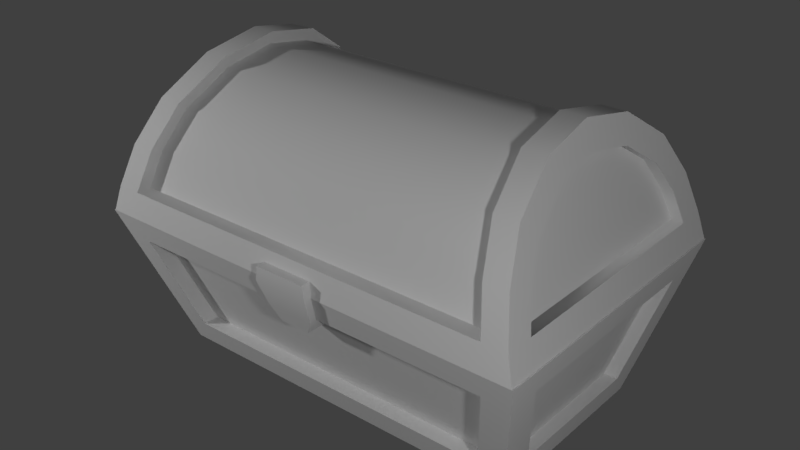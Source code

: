 # Source: chest.blend  (saved by Blender 2.77.0; exported with 4.5.12 LTS)
import bpy
from mathutils import Matrix  # noqa: F401  (used for matrix-valued properties, if any)

bpy.ops.wm.read_factory_settings(use_empty=True)
scene = bpy.context.scene
scene.name = 'Scene'

# ---- collections
col_collection_1 = bpy.data.collections.new('Collection 1'); scene.collection.children.link(col_collection_1)

# ---- materials (node trees are filled in below, after node groups)
mat_chest = bpy.data.materials.new('Chest')
mat_chest.alpha_threshold = 0.0
mat_chest.use_transparent_shadow = False
mat_chest.roughness = 0.5

# ---- material node trees

# ---- world
world_world = bpy.data.worlds.new('World'); scene.world = world_world
world_world.color = (0.05088, 0.05088, 0.05088)
world_world.use_sun_shadow = False
world_world.sun_shadow_jitter_overblur = 0.0
world_world.cycles.sampling_method = 'MANUAL'

# ---- lights
light_point_002 = bpy.data.lights.new('Point.002', 'POINT')
light_point_002.transmission_factor = 0.0
light_point_002.energy = 113.0
light_point_002.shadow_buffer_clip_start = 0.5
light_point_002.shadow_soft_size = 0.1
light_point_002.shadow_maximum_resolution = 0.006
light_point_002.use_absolute_resolution = True
light_point_001 = bpy.data.lights.new('Point.001', 'POINT')
light_point_001.transmission_factor = 0.0
light_point_001.energy = 179.0
light_point_001.shadow_buffer_clip_start = 0.5
light_point_001.shadow_soft_size = 0.1
light_point_001.shadow_maximum_resolution = 0.006
light_point_001.use_absolute_resolution = True
light_point = bpy.data.lights.new('Point', 'POINT')
light_point.transmission_factor = 0.0
light_point.energy = 141.0
light_point.shadow_buffer_clip_start = 0.5
light_point.shadow_soft_size = 0.1
light_point.shadow_maximum_resolution = 0.006
light_point.use_absolute_resolution = True

# ---- meshes
me_cube_002 = bpy.data.meshes.new('Cube.002')
me_cube_002.from_pydata([(2.995, 2.0, 1.002), (2.995, -2.0, 1.002), (2.902, -1.945, 1.342), (2.606, -1.414, 2.416), (2.473, -0.7654, 2.849), (2.422, 8.103e-07, 3.002), (2.473, 0.7654, 2.849), (2.606, 1.414, 2.416), (2.902, 1.945, 1.342), (2.46, 1.59, 1.825), (2.46, -1.59, 1.825), (2.579, 1.749, 1.342), (2.321, 1.271, 2.307), (2.198, 0.6881, 2.697), (2.995, 1.649, 1.002), (2.995, -1.649, 1.002), (2.902, -1.567, 1.342), (2.678, -1.166, 2.167), (2.572, -0.6309, 2.525), (2.535, 8.145e-07, 2.65), (2.572, 0.6309, 2.525), (2.678, 1.166, 2.167), (2.902, 1.568, 1.342), (2.763, -1.768, 1.879), (2.794, -1.439, 1.755), (2.154, 7.183e-07, 2.834), (2.763, 1.768, 1.879), (2.198, -0.6881, 2.697), (2.794, 1.439, 1.755), (2.748, -1.567, 1.342), (2.515, -1.166, 2.167), (2.404, -0.6309, 2.525), (2.366, 8.145e-07, 2.65), (2.404, 0.6309, 2.525), (2.515, 1.166, 2.167), (2.748, 1.568, 1.342), (2.627, -1.439, 1.755), (2.627, 1.439, 1.755), (2.672, 2.0, 1.002), (2.672, -2.0, 1.002), (2.579, -1.945, 1.342), (2.29, -1.414, 2.416), (2.15, -0.7654, 2.849), (2.099, 7.187e-07, 3.002), (2.15, 0.7654, 2.849), (2.29, 1.414, 2.416), (2.579, 1.945, 1.342), (2.447, -1.768, 1.879), (2.447, 1.768, 1.879), (2.321, -1.271, 2.307), (2.579, -1.749, 1.342), (-2.995, 2.0, 1.002), (-2.995, -2.0, 1.002), (-2.902, -1.945, 1.342), (-2.606, -1.414, 2.416), (-2.473, -0.7654, 2.849), (-2.422, 8.103e-07, 3.002), (-2.473, 0.7654, 2.849), (-2.606, 1.414, 2.416), (-2.902, 1.945, 1.342), (-2.46, 1.59, 1.825), (-2.46, -1.59, 1.825), (-2.579, 1.749, 1.342), (-2.321, 1.271, 2.307), (-2.198, 0.6881, 2.697), (-2.995, 1.649, 1.002), (-2.995, -1.649, 1.002), (-2.902, -1.567, 1.342), (-2.678, -1.166, 2.167), (-2.572, -0.6309, 2.525), (-2.535, 8.145e-07, 2.65), (-2.572, 0.6309, 2.525), (-2.678, 1.166, 2.167), (-2.902, 1.568, 1.342), (-2.763, -1.768, 1.879), (-2.794, -1.439, 1.755), (-2.154, 7.183e-07, 2.834), (-2.763, 1.768, 1.879), (-2.198, -0.6881, 2.697), (-2.794, 1.439, 1.755), (-2.748, -1.567, 1.342), (-2.515, -1.166, 2.167), (-2.404, -0.6309, 2.525), (-2.366, 8.145e-07, 2.65), (-2.404, 0.6309, 2.525), (-2.515, 1.166, 2.167), (-2.748, 1.568, 1.342), (-2.627, -1.439, 1.755), (-2.627, 1.439, 1.755), (-2.672, 2.0, 1.002), (-2.672, -2.0, 1.002), (-2.579, -1.945, 1.342), (-2.29, -1.414, 2.416), (-2.15, -0.7654, 2.849), (-2.099, 7.187e-07, 3.002), (-2.15, 0.7654, 2.849), (-2.29, 1.414, 2.416), (-2.579, 1.945, 1.342), (-2.447, -1.768, 1.879), (-2.447, 1.768, 1.879), (-2.321, -1.271, 2.307), (-2.579, -1.749, 1.342), (2.655, 1.536, 1.001), (2.655, -1.536, 1.001), (-2.653, 1.536, 1.001), (-2.653, -1.536, 1.001), (-2.579, -1.476, 1.289), (-2.363, -1.073, 2.104), (-2.263, -0.5808, 2.433), (-2.227, 7.271e-07, 2.548), (-2.263, 0.5808, 2.433), (-2.363, 1.073, 2.104), (-2.579, 1.476, 1.289), (-2.475, -1.342, 1.696), (-2.475, 1.342, 1.696), (2.579, -1.476, 1.289), (2.363, -1.073, 2.104), (2.263, -0.5808, 2.433), (2.227, 7.271e-07, 2.548), (2.263, 0.5808, 2.433), (2.363, 1.073, 2.104), (2.579, 1.476, 1.289), (2.475, -1.342, 1.696), (2.475, 1.342, 1.696)], [], [(39, 1, 2, 40), (47, 23, 3, 41), (41, 3, 4, 42), (42, 4, 5, 43), (43, 5, 6, 44), (44, 6, 7, 45), (48, 26, 8, 46), (46, 8, 0, 38), (2, 1, 15, 16), (4, 3, 17, 18), (6, 5, 19, 20), (26, 7, 21, 28), (0, 8, 22, 14), (7, 6, 20, 21), (5, 4, 18, 19), (23, 2, 16, 24), (16, 15, 14, 22), (3, 23, 24, 17), (40, 2, 23, 47), (8, 26, 28, 22), (45, 7, 26, 48), (16, 22, 35, 29), (20, 19, 32, 33), (19, 18, 31, 32), (21, 20, 33, 34), (18, 17, 30, 31), (22, 28, 37, 35), (28, 21, 34, 37), (24, 16, 29, 36), (17, 24, 36, 30), (37, 34, 30, 36), (36, 29, 35, 37), (31, 30, 34, 33), (32, 31, 33), (44, 45, 12, 13), (42, 43, 25, 27), (40, 47, 10, 50), (43, 44, 13, 25), (41, 42, 27, 49), (45, 48, 9, 12), (47, 41, 49, 10), (48, 46, 11, 9), (27, 78, 100, 49), (13, 64, 76, 25), (11, 46, 97, 62), (9, 60, 63, 12), (10, 61, 101, 50), (40, 91, 90, 39), (90, 91, 53, 52), (98, 92, 54, 74), (92, 93, 55, 54), (93, 94, 56, 55), (94, 95, 57, 56), (95, 96, 58, 57), (99, 97, 59, 77), (97, 89, 51, 59), (53, 67, 66, 52), (55, 69, 68, 54), (57, 71, 70, 56), (77, 79, 72, 58), (51, 65, 73, 59), (58, 72, 71, 57), (56, 70, 69, 55), (74, 75, 67, 53), (67, 73, 65, 66), (54, 68, 75, 74), (91, 98, 74, 53), (59, 73, 79, 77), (96, 99, 77, 58), (67, 80, 86, 73), (71, 84, 83, 70), (70, 83, 82, 69), (72, 85, 84, 71), (69, 82, 81, 68), (73, 86, 88, 79), (79, 88, 85, 72), (75, 87, 80, 67), (68, 81, 87, 75), (88, 87, 81, 85), (87, 88, 86, 80), (82, 84, 85, 81), (83, 84, 82), (95, 64, 63, 96), (93, 78, 76, 94), (91, 101, 61, 98), (94, 76, 64, 95), (92, 100, 78, 93), (96, 63, 60, 99), (98, 61, 100, 92), (99, 60, 62, 97), (25, 76, 78, 27), (12, 63, 64, 13), (38, 89, 97, 46), (11, 62, 60, 9), (49, 100, 61, 10), (40, 50, 101, 91), (15, 103, 102, 14), (119, 120, 116, 117), (115, 122, 123, 121), (66, 65, 104, 105), (66, 105, 90, 52), (123, 122, 116, 120), (115, 121, 102, 103), (38, 0, 14, 102), (112, 104, 102, 121), (89, 38, 102, 104), (115, 103, 105, 106), (89, 104, 65, 51), (121, 123, 114, 112), (116, 122, 113, 107), (15, 1, 39, 103), (90, 105, 103, 39), (119, 118, 109, 110), (122, 115, 106, 113), (123, 120, 111, 114), (117, 116, 107, 108), (113, 106, 112, 114), (120, 119, 110, 111), (113, 114, 111, 107), (104, 112, 106, 105), (118, 117, 108, 109), (110, 109, 108), (108, 107, 111, 110), (119, 117, 118)])
me_cube_002.polygons.foreach_set('use_smooth', [True] * 124)
_k = set([(0, 8), (0, 14), (0, 38), (1, 2), (1, 15), (1, 39), (2, 23), (3, 4), (3, 23), (4, 5), (5, 6), (6, 7), (7, 26), (8, 26), (9, 11), (9, 12), (10, 49), (10, 50), (11, 62), (12, 13), (13, 25), (14, 15), (16, 22), (16, 24), (17, 18), (17, 24), (18, 19), (19, 20), (20, 21), (21, 28), (22, 28), (25, 27), (27, 49), (29, 35), (29, 36), (30, 31), (30, 36), (31, 32), (32, 33), (33, 34), (34, 37), (35, 37), (38, 89), (39, 90), (40, 47), (40, 91), (41, 42), (41, 47), (42, 43), (43, 44), (44, 45), (45, 48), (46, 48), (46, 97), (50, 101), (51, 59), (51, 65), (51, 89), (52, 53), (52, 66), (52, 90), (53, 74), (54, 55), (54, 74), (55, 56), (56, 57), (57, 58), (58, 77), (59, 77), (60, 62), (60, 63), (61, 100), (61, 101), (63, 64), (64, 76), (65, 66), (67, 73), (67, 75), (68, 69), (68, 75), (69, 70), (70, 71), (71, 72), (72, 79), (73, 79), (76, 78), (78, 100), (80, 86), (80, 87), (81, 82), (81, 87), (82, 83), (83, 84), (84, 85), (85, 88), (86, 88), (91, 98), (92, 93), (92, 98), (93, 94), (94, 95), (95, 96), (96, 99), (97, 99), (102, 103), (102, 104), (102, 121), (103, 105), (103, 115), (104, 105), (104, 112), (105, 106), (106, 113), (107, 108), (107, 113), (108, 109), (109, 110), (110, 111), (111, 114), (112, 114), (115, 122), (116, 117), (116, 122), (117, 118), (118, 119), (119, 120), (120, 123), (121, 123)])
me_cube_002.attributes.new('sharp_edge', 'BOOLEAN', 'EDGE').data.foreach_set('value', [ (min(e.vertices), max(e.vertices)) in _k for e in me_cube_002.edges])
_uv = me_cube_002.uv_layers.new(name='UVMap')
_uv.uv.foreach_set('vector', [0.8499, 0.4226, 0.8608, 0.4149, 0.8658, 0.4288, 0.8527, 0.4416, 0.8809, 0.4593, 0.8863, 0.4457, 0.9155, 0.4643, 0.907, 0.4782, 0.907, 0.4782, 0.9155, 0.4643, 0.9435, 0.4996, 0.9284, 0.5092, 0.9284, 0.5092, 0.9435, 0.4996, 0.9554, 0.545, 0.936, 0.5456, 0.936, 0.5456, 0.9554, 0.545, 0.9464, 0.5913, 0.9304, 0.5828, 0.9304, 0.5828, 0.9464, 0.5913, 0.9219, 0.6302, 0.9112, 0.6167, 0.8866, 0.6409, 0.8945, 0.6551, 0.8725, 0.6778, 0.8564, 0.6639, 0.8564, 0.6639, 0.8725, 0.6778, 0.8671, 0.6949, 0.8534, 0.6862, 0.007904, 0.7986, 0.009528, 0.7841, 0.02334, 0.7879, 0.02477, 0.8038, 0.0323, 0.8962, 0.00714, 0.8575, 0.02435, 0.8501, 0.04609, 0.8794, 0.1336, 0.918, 0.0778, 0.9212, 0.08273, 0.8972, 0.1263, 0.894, 0.2044, 0.8449, 0.1816, 0.8877, 0.1639, 0.8703, 0.1823, 0.8395, 0.2073, 0.7827, 0.2075, 0.8038, 0.1829, 0.8061, 0.1868, 0.7861, 0.1816, 0.8877, 0.1336, 0.918, 0.1263, 0.894, 0.1639, 0.8703, 0.0778, 0.9212, 0.0323, 0.8962, 0.04609, 0.8794, 0.08273, 0.8972, 0.003851, 0.8235, 0.007904, 0.7986, 0.02477, 0.8038, 0.01933, 0.8244, 0.02477, 0.8038, 0.02334, 0.7879, 0.1868, 0.7861, 0.1829, 0.8061, 0.00714, 0.8575, 0.003851, 0.8235, 0.01933, 0.8244, 0.02435, 0.8501, 0.8527, 0.4416, 0.8658, 0.4288, 0.8863, 0.4457, 0.8809, 0.4593, 0.2075, 0.8038, 0.2044, 0.8449, 0.1823, 0.8395, 0.1829, 0.8061, 0.9112, 0.6167, 0.9219, 0.6302, 0.8945, 0.6551, 0.8866, 0.6409, 0.02477, 0.8038, 0.1829, 0.8061, 0.1744, 0.8156, 0.02891, 0.8101, 0.1263, 0.894, 0.08273, 0.8972, 0.08463, 0.8859, 0.1217, 0.884, 0.08273, 0.8972, 0.04609, 0.8794, 0.05279, 0.8726, 0.08463, 0.8859, 0.1639, 0.8703, 0.1263, 0.894, 0.1217, 0.884, 0.1548, 0.8646, 0.04609, 0.8794, 0.02435, 0.8501, 0.03234, 0.8482, 0.05279, 0.8726, 0.1829, 0.8061, 0.1823, 0.8395, 0.1707, 0.8391, 0.1744, 0.8156, 0.1823, 0.8395, 0.1639, 0.8703, 0.1548, 0.8646, 0.1707, 0.8391, 0.01933, 0.8244, 0.02477, 0.8038, 0.02891, 0.8101, 0.02722, 0.8263, 0.02435, 0.8501, 0.01933, 0.8244, 0.02722, 0.8263, 0.03234, 0.8482, 0.4301, 0.8946, 0.4151, 0.918, 0.287, 0.918, 0.2721, 0.8946, 0.2721, 0.8946, 0.265, 0.8709, 0.4372, 0.8709, 0.4301, 0.8946, 0.3164, 0.9386, 0.287, 0.918, 0.4151, 0.918, 0.3857, 0.9386, 0.3511, 0.9458, 0.3164, 0.9386, 0.3857, 0.9386, 0.9304, 0.5828, 0.9112, 0.6167, 0.9044, 0.6102, 0.9221, 0.5794, 0.9284, 0.5092, 0.936, 0.5456, 0.9276, 0.5458, 0.9206, 0.513, 0.8527, 0.4416, 0.8809, 0.4593, 0.8765, 0.4683, 0.8509, 0.453, 0.936, 0.5456, 0.9304, 0.5828, 0.9221, 0.5794, 0.9276, 0.5458, 0.907, 0.4782, 0.9284, 0.5092, 0.9206, 0.513, 0.9014, 0.485, 0.9112, 0.6167, 0.8866, 0.6409, 0.8809, 0.6318, 0.9044, 0.6102, 0.8809, 0.4593, 0.907, 0.4782, 0.9014, 0.485, 0.8765, 0.4683, 0.8866, 0.6409, 0.8564, 0.6639, 0.8539, 0.6496, 0.8809, 0.6318, 0.6978, 0.8221, 0.4564, 0.8221, 0.4497, 0.7835, 0.7046, 0.7835, 0.6978, 0.8991, 0.4564, 0.8991, 0.4588, 0.8606, 0.6954, 0.8606, 0.8539, 0.6496, 0.8564, 0.6639, 0.5414, 0.6605, 0.5455, 0.6502, 0.7122, 0.9694, 0.442, 0.9694, 0.4497, 0.9377, 0.7046, 0.9377, 0.7122, 0.7518, 0.442, 0.7518, 0.4355, 0.7239, 0.7187, 0.7239, 0.8527, 0.4416, 0.5357, 0.4425, 0.5376, 0.4217, 0.8499, 0.4226, 0.5376, 0.4217, 0.5357, 0.4425, 0.5208, 0.4309, 0.5244, 0.4148, 0.5112, 0.4629, 0.4916, 0.4845, 0.4819, 0.4734, 0.5038, 0.4512, 0.4916, 0.4845, 0.4753, 0.5145, 0.4612, 0.5073, 0.4819, 0.4734, 0.4753, 0.5145, 0.471, 0.5473, 0.4537, 0.5482, 0.4612, 0.5073, 0.471, 0.5473, 0.4789, 0.5797, 0.4654, 0.5885, 0.4537, 0.5482, 0.4789, 0.5797, 0.4994, 0.6087, 0.4898, 0.6213, 0.4654, 0.5885, 0.5229, 0.6341, 0.5414, 0.6605, 0.5265, 0.6689, 0.5133, 0.6459, 0.5414, 0.6605, 0.5412, 0.6787, 0.5285, 0.684, 0.5265, 0.6689, 0.7143, 0.8896, 0.7321, 0.8838, 0.7309, 0.9008, 0.7162, 0.905, 0.7388, 0.7853, 0.7537, 0.803, 0.731, 0.8345, 0.7126, 0.8269, 0.8463, 0.7606, 0.8389, 0.7863, 0.7925, 0.7835, 0.7869, 0.758, 0.9228, 0.8373, 0.8994, 0.8434, 0.8793, 0.8109, 0.8979, 0.7921, 0.9268, 0.9036, 0.9049, 0.9003, 0.9005, 0.879, 0.9267, 0.8811, 0.8979, 0.7921, 0.8793, 0.8109, 0.8389, 0.7863, 0.8463, 0.7606, 0.7869, 0.758, 0.7925, 0.7835, 0.7537, 0.803, 0.7388, 0.7853, 0.7096, 0.8631, 0.726, 0.8619, 0.7321, 0.8838, 0.7143, 0.8896, 0.7321, 0.8838, 0.9005, 0.879, 0.9049, 0.9003, 0.7309, 0.9008, 0.7126, 0.8269, 0.731, 0.8345, 0.726, 0.8619, 0.7096, 0.8631, 0.5357, 0.4425, 0.5112, 0.4629, 0.5038, 0.4512, 0.5208, 0.4309, 0.9267, 0.8811, 0.9005, 0.879, 0.8994, 0.8434, 0.9228, 0.8373, 0.4994, 0.6087, 0.5229, 0.6341, 0.5133, 0.6459, 0.4898, 0.6213, 0.7321, 0.8838, 0.7365, 0.8771, 0.8913, 0.869, 0.9005, 0.879, 0.8389, 0.7863, 0.8342, 0.797, 0.7947, 0.7955, 0.7925, 0.7835, 0.7925, 0.7835, 0.7947, 0.7955, 0.761, 0.8102, 0.7537, 0.803, 0.8793, 0.8109, 0.8697, 0.8172, 0.8342, 0.797, 0.8389, 0.7863, 0.7537, 0.803, 0.761, 0.8102, 0.7395, 0.8365, 0.731, 0.8345, 0.9005, 0.879, 0.8913, 0.869, 0.887, 0.844, 0.8994, 0.8434, 0.8994, 0.8434, 0.887, 0.844, 0.8697, 0.8172, 0.8793, 0.8109, 0.726, 0.8619, 0.7344, 0.8599, 0.7365, 0.8771, 0.7321, 0.8838, 0.731, 0.8345, 0.7395, 0.8365, 0.7344, 0.8599, 0.726, 0.8619, 0.4311, 0.8321, 0.273, 0.8321, 0.288, 0.8086, 0.4161, 0.8086, 0.273, 0.8321, 0.4311, 0.8321, 0.4381, 0.8557, 0.266, 0.8557, 0.3174, 0.788, 0.3867, 0.788, 0.4161, 0.8086, 0.288, 0.8086, 0.352, 0.7808, 0.3867, 0.788, 0.3174, 0.788, 0.4789, 0.5797, 0.486, 0.576, 0.5054, 0.6025, 0.4994, 0.6087, 0.4753, 0.5145, 0.4827, 0.5173, 0.4783, 0.5469, 0.471, 0.5473, 0.5357, 0.4425, 0.538, 0.4545, 0.5164, 0.4704, 0.5112, 0.4629, 0.471, 0.5473, 0.4783, 0.5469, 0.486, 0.576, 0.4789, 0.5797, 0.4916, 0.4845, 0.4978, 0.4898, 0.4827, 0.5173, 0.4753, 0.5145, 0.4994, 0.6087, 0.5054, 0.6025, 0.5312, 0.6258, 0.5229, 0.6341, 0.5112, 0.4629, 0.5164, 0.4704, 0.4978, 0.4898, 0.4916, 0.4845, 0.5229, 0.6341, 0.5312, 0.6258, 0.5455, 0.6502, 0.5414, 0.6605, 0.6954, 0.8606, 0.4588, 0.8606, 0.4564, 0.8221, 0.6978, 0.8221, 0.7046, 0.9377, 0.4497, 0.9377, 0.4564, 0.8991, 0.6978, 0.8991, 0.8534, 0.6862, 0.5412, 0.6787, 0.5414, 0.6605, 0.8564, 0.6639, 0.7187, 0.9973, 0.4355, 0.9973, 0.442, 0.9694, 0.7122, 0.9694, 0.7046, 0.7835, 0.4497, 0.7835, 0.442, 0.7518, 0.7122, 0.7518, 0.8527, 0.4416, 0.8509, 0.453, 0.538, 0.4545, 0.5357, 0.4425, 0.9472, 0.2811, 0.9243, 0.2739, 0.9246, 0.04546, 0.945, 0.03879, 0.8437, 0.1323, 0.8601, 0.1075, 0.8577, 0.2066, 0.8434, 0.1803, 0.9041, 0.2572, 0.8799, 0.2317, 0.881, 0.08373, 0.9075, 0.06046, 0.5471, 0.2799, 0.5604, 0.02597, 0.5824, 0.03474, 0.5723, 0.2725, 0.5471, 0.2799, 0.5723, 0.2725, 0.5701, 0.3048, 0.5471, 0.3048, 0.881, 0.08373, 0.8799, 0.2317, 0.8577, 0.2066, 0.8601, 0.1075, 0.9041, 0.2572, 0.9075, 0.06046, 0.9246, 0.04546, 0.9243, 0.2739, 0.9265, 0.01863, 0.945, 0.01867, 0.945, 0.03879, 0.9246, 0.04546, 0.6001, 0.05348, 0.5824, 0.03474, 0.9246, 0.04546, 0.9075, 0.06046, 0.5824, 0.004521, 0.9265, 0.01863, 0.9246, 0.04546, 0.5824, 0.03474, 0.9041, 0.2572, 0.9243, 0.2739, 0.5723, 0.2725, 0.5948, 0.2534, 0.5824, 0.004521, 0.5824, 0.03474, 0.5604, 0.02597, 0.5616, 0.003406, 0.9075, 0.06046, 0.881, 0.08373, 0.6243, 0.07936, 0.6001, 0.05348, 0.8577, 0.2066, 0.8799, 0.2317, 0.622, 0.2295, 0.6435, 0.2053, 0.9472, 0.2811, 0.9468, 0.3034, 0.9263, 0.303, 0.9243, 0.2739, 0.5701, 0.3048, 0.5723, 0.2725, 0.9243, 0.2739, 0.9263, 0.303, 0.8437, 0.1323, 0.8385, 0.1562, 0.6657, 0.1559, 0.6608, 0.1315, 0.8799, 0.2317, 0.9041, 0.2572, 0.5948, 0.2534, 0.622, 0.2295, 0.881, 0.08373, 0.8601, 0.1075, 0.6466, 0.1049, 0.6243, 0.07936, 0.8434, 0.1803, 0.8577, 0.2066, 0.6435, 0.2053, 0.6602, 0.1801, 0.622, 0.2295, 0.5948, 0.2534, 0.6001, 0.05348, 0.6243, 0.07936, 0.8601, 0.1075, 0.8437, 0.1323, 0.6608, 0.1315, 0.6466, 0.1049, 0.622, 0.2295, 0.6243, 0.07936, 0.6466, 0.1049, 0.6435, 0.2053, 0.5824, 0.03474, 0.6001, 0.05348, 0.5948, 0.2534, 0.5723, 0.2725, 0.8385, 0.1562, 0.8434, 0.1803, 0.6602, 0.1801, 0.6657, 0.1559, 0.6608, 0.1315, 0.6657, 0.1559, 0.6602, 0.1801, 0.6602, 0.1801, 0.6435, 0.2053, 0.6466, 0.1049, 0.6608, 0.1315, 0.8437, 0.1323, 0.8434, 0.1803, 0.8385, 0.1562])
me_cube_002.materials.append(mat_chest)
me_cube_002.use_remesh_preserve_volume = False
me_cube_002.use_remesh_preserve_attributes = False
me_cube_002.use_mirror_vertex_groups = False
me_cube_002.use_paint_bone_selection = False
me_cube_002.use_paint_mask = True
me_cube_002.update()
me_cube_000 = bpy.data.meshes.new('Cube.000')
me_cube_000.from_pydata([(0.3746, -1.812, 1.0), (0.3174, -1.812, 0.6492), (0.3174, -1.656, 0.6492), (0.2022, -1.578, 0.4368), (0.3174, -1.967, 0.6492), (0.2022, -1.888, 0.4368), (0.3746, -2.097, 1.0), (0.3427, -1.812, 1.186), (0.3427, -2.097, 1.186), (-0.3746, -1.812, 1.0), (-0.3174, -1.812, 0.6492), (-0.3174, -1.656, 0.6492), (-0.2022, -1.578, 0.4368), (-0.3174, -1.967, 0.6492), (-0.2022, -1.888, 0.4368), (-0.3746, -2.097, 1.0), (-0.3427, -1.812, 1.186), (-0.3427, -2.097, 1.186), (0.2022, -1.733, 0.4368), (-0.2022, -1.733, 0.4368)], [], [(1, 0, 6, 4), (18, 1, 4, 5), (16, 17, 8, 7), (18, 19, 12, 3), (6, 0, 7, 8), (16, 7, 0, 9), (10, 13, 15, 9), (19, 14, 13, 10), (15, 6, 8, 17), (5, 4, 13, 14), (15, 17, 16, 9), (4, 6, 15, 13), (12, 19, 10, 11), (5, 14, 19, 18), (3, 2, 1, 18)])
me_cube_000.polygons.foreach_set('use_smooth', [True] * 15)
_uv = me_cube_000.uv_layers.new(name='UVMap')
_uv.uv.foreach_set('vector', [0.9959, 0.7057, 0.9941, 0.7517, 0.9628, 0.7369, 0.9758, 0.7023, 0.9628, 0.6679, 0.9879, 0.6864, 0.9758, 0.7023, 0.9628, 0.6827, 0.9088, 0.7654, 0.9239, 0.7473, 0.9628, 0.749, 0.9771, 0.7734, 0.9628, 0.6679, 0.9239, 0.6672, 0.9239, 0.6509, 0.9628, 0.6509, 0.9628, 0.7369, 0.9941, 0.7517, 0.9771, 0.7734, 0.9628, 0.749, 0.9088, 0.7654, 0.9771, 0.7734, 0.9781, 0.7923, 0.9034, 0.7836, 0.8895, 0.7025, 0.909, 0.7023, 0.9239, 0.736, 0.8961, 0.747, 0.9239, 0.6672, 0.9239, 0.6813, 0.909, 0.7023, 0.9002, 0.6822, 0.9239, 0.736, 0.9628, 0.7369, 0.9628, 0.749, 0.9239, 0.7473, 0.9628, 0.6827, 0.9758, 0.7023, 0.909, 0.7023, 0.9239, 0.6813, 0.9239, 0.736, 0.9239, 0.7473, 0.9088, 0.7654, 0.8961, 0.747, 0.9758, 0.7023, 0.9628, 0.7369, 0.9239, 0.736, 0.909, 0.7023, 0.9239, 0.6509, 0.9239, 0.6672, 0.9002, 0.6822, 0.8965, 0.6637, 0.9628, 0.6827, 0.9239, 0.6813, 0.9239, 0.6672, 0.9628, 0.6679, 0.9628, 0.6509, 0.9929, 0.6657, 0.9879, 0.6864, 0.9628, 0.6679])
me_cube_000.materials.append(mat_chest)
me_cube_000.use_remesh_preserve_volume = False
me_cube_000.use_remesh_preserve_attributes = False
me_cube_000.use_mirror_vertex_groups = False
me_cube_000.use_paint_bone_selection = False
me_cube_000.use_paint_mask = True
me_cube_000.update()
me_cube_001 = bpy.data.meshes.new('Cube.001')
me_cube_001.from_pydata([(2.488, -1.265, -1.0), (3.013, -2.0, 1.0), (2.581, -0.9626, -0.647), (2.92, -1.438, 0.647), (2.212, -1.394, -0.6492), (2.552, -1.871, 0.6492), (2.404, -0.9626, -0.647), (2.743, -1.438, 0.647), (2.212, -1.179, -0.6492), (2.552, -1.656, 0.6492), (-2.488, -1.265, -1.0), (-3.013, -2.0, 1.0), (-2.581, -0.9626, -0.647), (-2.92, -1.438, 0.647), (-2.212, -1.394, -0.6492), (-2.552, -1.871, 0.6492), (-2.404, -0.9626, -0.647), (-2.743, -1.438, 0.647), (-2.212, -1.179, -0.6492), (-2.552, -1.656, 0.6492), (2.488, 1.265, -1.0), (3.013, 2.0, 1.0), (2.581, 0.9626, -0.647), (2.92, 1.438, 0.647), (2.212, 1.394, -0.6492), (2.552, 1.871, 0.6492), (2.404, 0.9626, -0.647), (2.743, 1.438, 0.647), (2.212, 1.179, -0.6492), (-2.488, 1.265, -1.0), (-3.013, 2.0, 1.0), (-2.581, 0.9626, -0.647), (-2.92, 1.438, 0.647), (-2.212, 1.394, -0.6492), (-2.552, 1.871, 0.6492), (-2.404, 0.9626, -0.647), (-2.743, 1.438, 0.647), (2.552, 1.656, 0.6492), (-2.212, 1.179, -0.6492), (-2.552, 1.656, 0.6492), (2.259, -1.019, -0.8518), (2.771, -1.632, 1.0), (-2.259, -1.019, -0.8518), (-2.771, -1.632, 1.0), (2.259, 1.019, -0.8518), (2.771, 1.632, 1.0), (-2.259, 1.019, -0.8518), (-2.771, 1.632, 1.0), (2.674, -1.516, 0.6495), (2.674, 1.516, 0.6495), (-2.674, -1.516, 0.6495), (-2.674, 1.516, 0.6495)], [], [(12, 31, 29, 10), (13, 32, 36, 17), (8, 18, 14, 4), (21, 1, 3, 23), (3, 1, 0, 2), (5, 15, 19, 9), (29, 20, 0, 10), (26, 27, 7, 6), (27, 26, 22, 23), (7, 3, 2, 6), (25, 21, 20, 24), (15, 11, 10, 14), (9, 8, 4, 5), (1, 11, 15, 5), (5, 4, 0, 1), (2, 0, 20, 22), (6, 2, 22, 26), (4, 14, 10, 0), (16, 35, 31, 12), (21, 25, 34, 30), (24, 20, 29, 33), (28, 24, 33, 38), (3, 7, 27, 23), (18, 8, 9, 19), (19, 15, 14, 18), (23, 22, 20, 21), (34, 33, 29, 30), (13, 11, 30, 32), (13, 12, 10, 11), (32, 30, 29, 31), (36, 32, 31, 35), (17, 16, 12, 13), (36, 35, 16, 17), (38, 39, 37, 28), (34, 25, 37, 39), (34, 39, 38, 33), (25, 24, 28, 37), (49, 44, 40, 48), (46, 42, 40, 44), (49, 51, 46, 44), (51, 47, 43, 50), (50, 48, 40, 42), (11, 1, 41, 43), (21, 45, 41, 1), (30, 47, 45, 21), (30, 11, 43, 47), (43, 41, 48, 50), (46, 51, 50, 42), (45, 47, 51, 49), (45, 49, 48, 41)])
me_cube_001.polygons.foreach_set('use_smooth', [True] * 50)
_uv = me_cube_001.uv_layers.new(name='UVMap')
_uv.uv.foreach_set('vector', [0.1044, 0.2714, 0.107, 0.1616, 0.1268, 0.1453, 0.1211, 0.2868, 0.01828, 0.294, 0.02078, 0.1408, 0.03215, 0.1519, 0.02579, 0.2847, 0.3684, 0.33, 0.1514, 0.3186, 0.1369, 0.3083, 0.3842, 0.3159, 0.5341, 0.1311, 0.5169, 0.3441, 0.5013, 0.3136, 0.5112, 0.1606, 0.5013, 0.3136, 0.5169, 0.3441, 0.3994, 0.298, 0.4173, 0.2841, 0.4023, 0.4194, 0.1154, 0.4127, 0.1294, 0.3983, 0.3911, 0.4092, 0.1268, 0.1453, 0.4051, 0.1565, 0.3994, 0.298, 0.1211, 0.2868, 0.9568, 0.3256, 0.9829, 0.3991, 0.825, 0.3991, 0.8511, 0.3256, 0.499, 0.1707, 0.4312, 0.185, 0.4236, 0.1744, 0.5112, 0.1606, 0.4946, 0.3036, 0.5013, 0.3136, 0.4173, 0.2841, 0.4294, 0.2743, 0.4083, 0.02401, 0.4384, 0.0003059, 0.4051, 0.1565, 0.3895, 0.1372, 0.1154, 0.4127, 0.08774, 0.4321, 0.1211, 0.2868, 0.1369, 0.3083, 0.3911, 0.4092, 0.3684, 0.33, 0.3842, 0.3159, 0.4023, 0.4194, 0.4311, 0.4425, 0.08774, 0.4321, 0.1154, 0.4127, 0.4023, 0.4194, 0.4023, 0.4194, 0.3842, 0.3159, 0.3994, 0.298, 0.4311, 0.4425, 0.4173, 0.2841, 0.3994, 0.298, 0.4051, 0.1565, 0.4236, 0.1744, 0.4294, 0.2743, 0.4173, 0.2841, 0.4236, 0.1744, 0.4312, 0.185, 0.3842, 0.3159, 0.1369, 0.3083, 0.1211, 0.2868, 0.3994, 0.298, 0.09316, 0.2608, 0.09849, 0.1716, 0.107, 0.1616, 0.1044, 0.2714, 0.4384, 0.0003059, 0.4083, 0.02401, 0.1218, 0.03076, 0.09551, 0.01191, 0.3895, 0.1372, 0.4051, 0.1565, 0.1268, 0.1453, 0.1421, 0.1251, 0.373, 0.1218, 0.3895, 0.1372, 0.1421, 0.1251, 0.1558, 0.1158, 0.5013, 0.3136, 0.4946, 0.3036, 0.499, 0.1707, 0.5112, 0.1606, 0.9756, 0.9884, 0.7327, 0.9884, 0.714, 0.9125, 0.9943, 0.9125, 0.1294, 0.3983, 0.1154, 0.4127, 0.1369, 0.3083, 0.1514, 0.3186, 0.5112, 0.1606, 0.4236, 0.1744, 0.4051, 0.1565, 0.5341, 0.1311, 0.1218, 0.03076, 0.1421, 0.1251, 0.1268, 0.1453, 0.09551, 0.01191, 0.01828, 0.294, 0.000306, 0.3232, 0.0003059, 0.1095, 0.02078, 0.1408, 0.01828, 0.294, 0.1044, 0.2714, 0.1211, 0.2868, 0.000306, 0.3232, 0.02078, 0.1408, 0.0003059, 0.1095, 0.1268, 0.1453, 0.107, 0.1616, 0.03215, 0.1519, 0.02078, 0.1408, 0.107, 0.1616, 0.09849, 0.1716, 0.02579, 0.2847, 0.09316, 0.2608, 0.1044, 0.2714, 0.01828, 0.294, 0.1295, 0.9942, 0.1575, 0.9155, 0.2707, 0.9155, 0.2987, 0.9942, 0.555, 0.3985, 0.5363, 0.3225, 0.8166, 0.3225, 0.7979, 0.3985, 0.1218, 0.03076, 0.4083, 0.02401, 0.3944, 0.03909, 0.1329, 0.04041, 0.1218, 0.03076, 0.1329, 0.04041, 0.1558, 0.1158, 0.1421, 0.1251, 0.4083, 0.02401, 0.3895, 0.1372, 0.373, 0.1218, 0.3944, 0.03909, 0.3803, 0.7225, 0.3047, 0.6592, 0.2975, 0.5767, 0.3841, 0.51, 0.1451, 0.6438, 0.1381, 0.5608, 0.2975, 0.5767, 0.3047, 0.6592, 0.3803, 0.7225, 0.0567, 0.7122, 0.1451, 0.6438, 0.3047, 0.6592, 0.05373, 0.714, 0.02118, 0.7475, 0.03921, 0.4693, 0.06045, 0.4948, 0.0633, 0.4968, 0.3841, 0.51, 0.2975, 0.5767, 0.1381, 0.5608, 0.02353, 0.443, 0.4346, 0.4528, 0.418, 0.4755, 0.03921, 0.4693, 0.4214, 0.7745, 0.4042, 0.7495, 0.418, 0.4755, 0.4346, 0.4528, 0.0007453, 0.7742, 0.02118, 0.7475, 0.4042, 0.7495, 0.4214, 0.7745, 0.0007453, 0.7742, 0.02353, 0.443, 0.03921, 0.4693, 0.02118, 0.7475, 0.03921, 0.4693, 0.418, 0.4755, 0.3871, 0.5082, 0.06045, 0.4948, 0.1451, 0.6438, 0.0567, 0.7122, 0.0633, 0.4968, 0.1381, 0.5608, 0.4042, 0.7495, 0.02118, 0.7475, 0.05373, 0.714, 0.3832, 0.7246, 0.4042, 0.7495, 0.3832, 0.7246, 0.3871, 0.5082, 0.418, 0.4755])
me_cube_001.materials.append(mat_chest)
me_cube_001.use_remesh_preserve_volume = False
me_cube_001.use_remesh_preserve_attributes = False
me_cube_001.use_mirror_vertex_groups = False
me_cube_001.use_paint_bone_selection = False
me_cube_001.use_paint_mask = True
me_cube_001.update()
arm_armature = bpy.data.armatures.new('Armature')  # bones are not reproduced

# ---- objects
ob_armature = bpy.data.objects.new('Armature', arm_armature)
ob_chestlid = bpy.data.objects.new('ChestLid', me_cube_002)
ob_chestlock = bpy.data.objects.new('ChestLock', me_cube_000)
ob_point_002 = bpy.data.objects.new('Point.002', light_point_002)
ob_point_001 = bpy.data.objects.new('Point.001', light_point_001)
ob_point = bpy.data.objects.new('Point', light_point)
ob_chestbottom = bpy.data.objects.new('ChestBottom', me_cube_001)

# ---- transforms, parenting, visibility, modifiers, constraints
ob_armature.location = (0.0, 0.0, 0.0)
ob_armature.show_in_front = True
ob_armature.lineart.crease_threshold = 0.0
ob_chestlid.parent = ob_armature
ob_chestlid.location = (0.0, 8.533e-10, 0.3013)
ob_chestlid.scale = (0.3, 0.3, 0.3)
ob_chestlid.lineart.crease_threshold = 0.0
_vg = ob_chestlid.vertex_groups.new(name='ChestLid')
_vg.add([0, 1, 2, 3, 4, 5, 6, 7, 8, 9, 10, 11, 12, 13, 14, 15, 16, 17, 18, 19, 20, 21, 22, 23, 24, 25, 26, 27, 28, 29, 30, 31, 32, 33, 34, 35, 36, 37, 38, 39, 40, 41, 42, 43, 44, 45, 46, 47, 48, 49, 50, 51, 52, 53, 54, 55, 56, 57, 58, 59, 60, 61, 62, 63, 64, 65, 66, 67, 68, 69, 70, 71, 72, 73, 74, 75, 76, 77, 78, 79, 80, 81, 82, 83, 84, 85, 86, 87, 88, 89, 90, 91, 92, 93, 94, 95, 96, 97, 98, 99, 100, 101, 102, 103, 104, 105, 106, 107, 108, 109, 110, 111, 112, 113, 114, 115, 116, 117, 118, 119, 120, 121, 122, 123], 1.0, 'REPLACE')
_m = ob_chestlid.modifiers.new('EdgeSplit', 'EDGE_SPLIT')
_m.use_edge_angle = False
_m = ob_chestlid.modifiers.new('Armature', 'ARMATURE')
_m.object = ob_armature
ob_chestlock.location = (0.0, 8.533e-10, 0.3013)
ob_chestlock.scale = (0.3, 0.3, 0.3)
ob_chestlock.lineart.crease_threshold = 0.0
_m = ob_chestlock.modifiers.new('EdgeSplit', 'EDGE_SPLIT')
ob_point_002.location = (2.93, -2.194, 2.056)
ob_point_002.scale = (0.393, 0.393, 0.393)
ob_point_002.lineart.crease_threshold = 0.0
ob_point_001.location = (-3.209, -2.858, 1.906)
ob_point_001.scale = (0.393, 0.393, 0.393)
ob_point_001.lineart.crease_threshold = 0.0
ob_point.location = (-2.199, 2.56, 0.2819)
ob_point.scale = (0.393, 0.393, 0.393)
ob_point.lineart.crease_threshold = 0.0
ob_chestbottom.location = (0.0, 8.533e-10, 0.3013)
ob_chestbottom.scale = (0.3, 0.3, 0.3)
ob_chestbottom.lineart.crease_threshold = 0.0
_m = ob_chestbottom.modifiers.new('EdgeSplit', 'EDGE_SPLIT')

# ---- collection membership
col_collection_1.objects.link(ob_armature)
col_collection_1.objects.link(ob_chestlid)
col_collection_1.objects.link(ob_chestlock)
col_collection_1.objects.link(ob_point_002)
col_collection_1.objects.link(ob_point_001)
col_collection_1.objects.link(ob_point)
col_collection_1.objects.link(ob_chestbottom)

# ---- scene / render settings (as saved in the file)
scene.frame_start = 1; scene.frame_end = 250; scene.frame_set(24)
scene.render.engine = 'BLENDER_EEVEE_NEXT'
scene.render.resolution_percentage = 50
scene.render.pixel_aspect_y = 2.6
scene.render.dither_intensity = 0.0
scene.render.bake_margin = 5
scene.cycles.use_denoising = False
scene.cycles.samples = 128
scene.cycles.sampling_pattern = 'TABULATED_SOBOL'
scene.cycles.light_sampling_threshold = 0.0
scene.cycles.use_adaptive_sampling = False
scene.cycles.use_light_tree = False
scene.cycles.blur_glossy = 0.0
scene.cycles.sample_clamp_indirect = 0.0
scene.view_settings.view_transform = 'Standard'
bpy.context.view_layer.update()

# ---- added for rendering (the .blend has no active camera): camera
cam_auto = bpy.data.cameras.new('AutoCamera')
cam_auto.lens = 50.0
cam_auto.sensor_width = 36.0
cam_auto.clip_end = 1000.0
ob_auto_camera = bpy.data.objects.new('AutoCamera', cam_auto)
scene.collection.objects.link(ob_auto_camera)
ob_auto_camera.location = (2.30761, -2.78367, 2.44764)
ob_auto_camera.rotation_euler = (1.09748, -7.21219e-08, 0.694738)
scene.camera = ob_auto_camera
bpy.context.view_layer.update()

